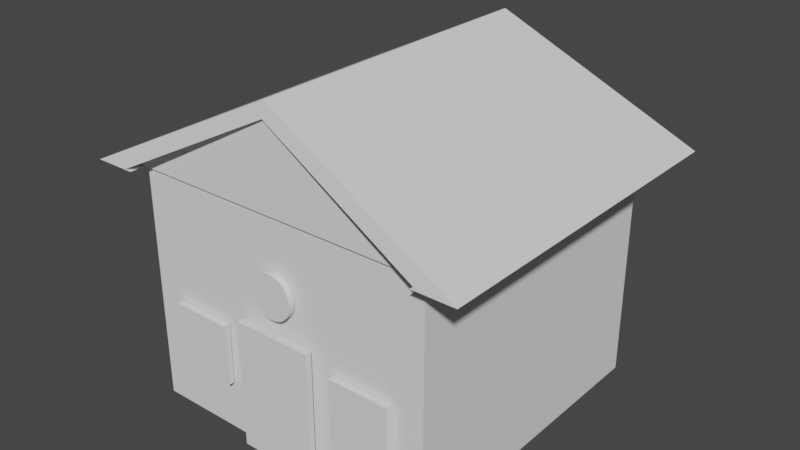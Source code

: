 # Source: maison1.blend  (saved by Blender 2.91.10; exported with 4.5.12 LTS)
import bpy
from mathutils import Matrix  # noqa: F401  (used for matrix-valued properties, if any)

bpy.ops.wm.read_factory_settings(use_empty=True)
scene = bpy.context.scene
scene.name = 'Scene'

# ---- collections
col_collection = bpy.data.collections.new('Collection'); scene.collection.children.link(col_collection)

# ---- world
world_world = bpy.data.worlds.new('World'); scene.world = world_world
world_world.use_nodes = True; world_world.node_tree.nodes.clear()
_N = world_world.node_tree.nodes; _L = world_world.node_tree.links
n0 = _N.new('ShaderNodeOutputWorld'); n0.name = 'World Output'; n0.location = (300, 300)
n1 = _N.new('ShaderNodeBackground'); n1.name = 'Background'; n1.location = (10, 300)
n1.inputs[0].default_value = (0.05088, 0.05088, 0.05088, 1.0)
_L.new(n1.outputs[0], n0.inputs[0])
n0.is_active_output = True
world_world.color = (0.05088, 0.05088, 0.05088)
world_world.use_sun_shadow = False
world_world.sun_shadow_jitter_overblur = 0.0

# ---- meshes
me_cube_001 = bpy.data.meshes.new('Cube.001')
me_cube_001.from_pydata([(-0.4997, -0.4992, -2.137e-05), (-0.4997, -0.4992, 0.7658), (-0.4997, 0.5008, -2.137e-05), (-0.4997, 0.5008, 0.7658), (0.5003, -0.4992, -2.137e-05), (0.5003, -0.4992, 0.7658), (0.5003, 0.5008, -2.137e-05), (0.5003, 0.5008, 0.7658)], [], [(0, 1, 3, 2), (2, 3, 7, 6), (6, 7, 5, 4), (4, 5, 1, 0), (2, 6, 4, 0), (7, 3, 1, 5)])
_uv = me_cube_001.uv_layers.new(name='UVMap')
_uv.uv.foreach_set('vector', [0.375, 0.0, 0.625, 0.0, 0.625, 0.25, 0.375, 0.25, 0.375, 0.25, 0.625, 0.25, 0.625, 0.5, 0.375, 0.5, 0.375, 0.5, 0.625, 0.5, 0.625, 0.75, 0.375, 0.75, 0.375, 0.75, 0.625, 0.75, 0.625, 1.0, 0.375, 1.0, 0.125, 0.5, 0.375, 0.5, 0.375, 0.75, 0.125, 0.75, 0.625, 0.5, 0.875, 0.5, 0.875, 0.75, 0.625, 0.75])
me_cube_001.use_remesh_fix_poles = True
me_cube_001.use_remesh_preserve_attributes = False
me_cube_001.use_mirror_vertex_groups = False
me_cube_001.update()
me_cube_002 = bpy.data.meshes.new('Cube.002')
me_cube_002.from_pydata([(-0.0002803, 0.5149, 0.2619), (0.0002803, -0.5085, 0.2592), (-0.5287, -0.5085, -1.812e-05), (0.5292, -0.5085, -1.812e-05), (0.0002803, -0.5085, 0.2728), (-0.6397, -0.5604, -2.137e-05), (0.0003392, -0.5109, 0.3217), (-0.6397, 0.58, -2.137e-05), (0.0003392, 0.5126, 0.3217), (0.6403, -0.5604, -2.137e-05), (0.6403, 0.58, -2.137e-05), (-0.5287, -0.5604, -1.812e-05), (0.0002803, -0.5185, 0.2728), (0.5292, -0.5604, -1.812e-05), (-0.5024, -0.5604, -2.137e-05), (-0.5024, -0.5604, -1.812e-05), (-0.5024, -0.5085, -2.137e-05), (-0.5024, -0.5085, -1.812e-05), (0.5029, -0.5085, -2.137e-05), (0.5029, -0.5085, -1.812e-05), (0.5029, -0.5604, -1.812e-05), (0.5029, -0.5604, -2.137e-05), (0.5076, 0.5149, -2.137e-05), (-0.5082, 0.5149, -2.137e-05), (0.5076, 0.58, -2.137e-05), (-0.0002803, 0.5251, 0.2619), (-0.5082, 0.58, -2.137e-05)], [], [(5, 6, 8, 7), (10, 8, 6, 9), (11, 2, 4, 12), (12, 4, 3, 13), (12, 6, 5, 11), (18, 19, 17, 16), (15, 14, 16, 17), (20, 19, 18, 21), (17, 1, 19, 3, 4, 2), (1, 17, 19), (13, 3, 19, 20), (2, 11, 15, 17), (11, 5, 14, 15), (9, 6, 12, 13, 20, 21), (22, 23, 0), (24, 22, 0, 25), (25, 0, 23, 26), (7, 8, 10, 24, 25, 26), (24, 10, 9, 21, 18, 16, 14, 5, 7, 26, 23, 22)])
_uv = me_cube_002.uv_layers.new(name='UVMap')
_uv.uv.foreach_set('vector', [0.375, 0.0, 0.625, 0.0, 0.625, 0.25, 0.375, 0.25, 0.375, 0.5, 0.625, 0.5, 0.625, 0.75, 0.375, 0.75, 0.375, 0.05121, 0.375, 0.06259, 0.625, 0.05765, 0.625, 0.05523, 0.625, 0.6948, 0.625, 0.6923, 0.375, 0.6874, 0.375, 0.6988, 0.587, 0.981, 0.625, 1.0, 0.375, 1.0, 0.375, 0.9783, 0.5981, 0.8435, 0.5981, 0.8435, 0.5981, 0.9063, 0.5981, 0.9063, 0.3874, 0.05086, 0.3874, 0.05086, 0.3874, 0.06234, 0.3874, 0.06234, 0.3874, 0.6991, 0.3874, 0.6877, 0.3874, 0.6877, 0.3874, 0.6991, 0.5972, 0.9063, 0.6134, 0.8749, 0.5972, 0.8435, 0.5972, 0.8419, 0.6143, 0.8749, 0.5972, 0.908, 0.6134, 0.8749, 0.5972, 0.9063, 0.5972, 0.8435, 0.375, 0.6988, 0.375, 0.6874, 0.3688, 0.6874, 0.3688, 0.6988, 0.125, 0.6874, 0.125, 0.6988, 0.1312, 0.6988, 0.1312, 0.6874, 0.375, 0.9783, 0.375, 1.0, 0.375, 0.9732, 0.375, 0.9732, 0.375, 0.75, 0.625, 1.0, 0.587, 0.981, 0.375, 0.7717, 0.375, 0.7768, 0.375, 0.7768, 0.5979, 0.9067, 0.5979, 0.8432, 0.6143, 0.8749, 0.385, 0.04802, 0.385, 0.06239, 0.625, 0.05765, 0.625, 0.05516, 0.625, 0.6948, 0.625, 0.6923, 0.385, 0.6876, 0.385, 0.702, 0.375, 0.25, 0.625, 0.5, 0.375, 0.5, 0.375, 0.4741, 0.5785, 0.4766, 0.375, 0.2757, 0.3491, 0.5, 0.375, 0.5, 0.375, 0.75, 0.3482, 0.75, 0.3482, 0.7386, 0.1518, 0.7386, 0.1518, 0.75, 0.125, 0.75, 0.125, 0.5, 0.1507, 0.5, 0.1507, 0.5143, 0.3491, 0.5143])
me_cube_002.use_remesh_fix_poles = True
me_cube_002.use_remesh_preserve_attributes = False
me_cube_002.use_mirror_vertex_groups = False
me_cube_002.update()
me_cube_003 = bpy.data.meshes.new('Cube.003')
me_cube_003.from_pydata([(-0.13, 0.01028, -1.17e-05), (-0.13, 0.01028, 0.4196), (-0.13, -0.01031, -1.17e-05), (-0.13, -0.01031, 0.4196), (0.1302, 0.01028, -1.172e-05), (0.1302, 0.01028, 0.4196), (0.1302, -0.01031, -1.172e-05), (0.1302, -0.01031, 0.4196)], [], [(0, 1, 3, 2), (2, 3, 7, 6), (6, 7, 5, 4), (4, 5, 1, 0), (2, 6, 4, 0), (7, 3, 1, 5)])
_uv = me_cube_003.uv_layers.new(name='UVMap')
_uv.uv.foreach_set('vector', [0.375, 0.0, 0.625, 0.0, 0.625, 0.25, 0.375, 0.25, 0.375, 0.25, 0.625, 0.25, 0.625, 0.5, 0.375, 0.5, 0.375, 0.5, 0.625, 0.5, 0.625, 0.75, 0.375, 0.75, 0.375, 0.75, 0.625, 0.75, 0.625, 1.0, 0.375, 1.0, 0.125, 0.5, 0.375, 0.5, 0.375, 0.75, 0.125, 0.75, 0.625, 0.5, 0.875, 0.5, 0.875, 0.75, 0.625, 0.75])
me_cube_003.use_remesh_fix_poles = True
me_cube_003.use_remesh_preserve_attributes = False
me_cube_003.use_mirror_vertex_groups = False
me_cube_003.update()
me_cube_004 = bpy.data.meshes.new('Cube.004')
me_cube_004.from_pydata([(-0.09995, 0.01028, -5.572e-06), (-0.09995, 0.01028, 0.2), (-0.09995, -0.01031, -5.572e-06), (-0.09995, -0.01031, 0.2), (0.1001, 0.01028, -5.589e-06), (0.1001, 0.01028, 0.2), (0.1001, -0.01031, -5.589e-06), (0.1001, -0.01031, 0.2)], [], [(0, 1, 3, 2), (2, 3, 7, 6), (6, 7, 5, 4), (4, 5, 1, 0), (2, 6, 4, 0), (7, 3, 1, 5)])
_uv = me_cube_004.uv_layers.new(name='UVMap')
_uv.uv.foreach_set('vector', [0.375, 0.0, 0.625, 0.0, 0.625, 0.25, 0.375, 0.25, 0.375, 0.25, 0.625, 0.25, 0.625, 0.5, 0.375, 0.5, 0.375, 0.5, 0.625, 0.5, 0.625, 0.75, 0.375, 0.75, 0.375, 0.75, 0.625, 0.75, 0.625, 1.0, 0.375, 1.0, 0.125, 0.5, 0.375, 0.5, 0.375, 0.75, 0.125, 0.75, 0.625, 0.5, 0.875, 0.5, 0.875, 0.75, 0.625, 0.75])
me_cube_004.use_remesh_fix_poles = True
me_cube_004.use_remesh_preserve_attributes = False
me_cube_004.use_mirror_vertex_groups = False
me_cube_004.update()
me_cube_005 = bpy.data.meshes.new('Cube.005')
me_cube_005.from_pydata([(-0.09995, 0.01028, -5.572e-06), (-0.09995, 0.01028, 0.2), (-0.09995, -0.01031, -5.572e-06), (-0.09995, -0.01031, 0.2), (0.1001, 0.01028, -5.589e-06), (0.1001, 0.01028, 0.2), (0.1001, -0.01031, -5.589e-06), (0.1001, -0.01031, 0.2)], [], [(0, 1, 3, 2), (2, 3, 7, 6), (6, 7, 5, 4), (4, 5, 1, 0), (2, 6, 4, 0), (7, 3, 1, 5)])
_uv = me_cube_005.uv_layers.new(name='UVMap')
_uv.uv.foreach_set('vector', [0.375, 0.0, 0.625, 0.0, 0.625, 0.25, 0.375, 0.25, 0.375, 0.25, 0.625, 0.25, 0.625, 0.5, 0.375, 0.5, 0.375, 0.5, 0.625, 0.5, 0.625, 0.75, 0.375, 0.75, 0.375, 0.75, 0.625, 0.75, 0.625, 1.0, 0.375, 1.0, 0.125, 0.5, 0.375, 0.5, 0.375, 0.75, 0.125, 0.75, 0.625, 0.5, 0.875, 0.5, 0.875, 0.75, 0.625, 0.75])
me_cube_005.use_remesh_fix_poles = True
me_cube_005.use_remesh_preserve_attributes = False
me_cube_005.use_mirror_vertex_groups = False
me_cube_005.update()
me_cylinder = bpy.data.meshes.new('Cylinder')
me_cylinder.from_pydata([(0.0, 0.01, 0.07), (0.0, -0.01, 0.07), (0.01366, 0.01, 0.06865), (0.01366, -0.01, 0.06865), (0.02679, 0.01, 0.06467), (0.02679, -0.01, 0.06467), (0.03889, 0.01, 0.0582), (0.03889, -0.01, 0.0582), (0.0495, 0.01, 0.0495), (0.0495, -0.01, 0.0495), (0.0582, 0.01, 0.03889), (0.0582, -0.01, 0.03889), (0.06467, 0.01, 0.02679), (0.06467, -0.01, 0.02679), (0.06865, 0.01, 0.01366), (0.06865, -0.01, 0.01366), (0.07, 0.01, 6.914e-09), (0.07, -0.01, 3.656e-09), (0.06865, 0.01, -0.01366), (0.06865, -0.01, -0.01366), (0.06467, 0.01, -0.02679), (0.06467, -0.01, -0.02679), (0.0582, 0.01, -0.03889), (0.0582, -0.01, -0.03889), (0.0495, 0.01, -0.0495), (0.0495, -0.01, -0.0495), (0.03889, 0.01, -0.0582), (0.03889, -0.01, -0.0582), (0.02679, 0.01, -0.06467), (0.02679, -0.01, -0.06467), (0.01366, 0.01, -0.06865), (0.01366, -0.01, -0.06865), (-2.281e-08, 0.01, -0.07), (-2.281e-08, -0.01, -0.07), (-0.01366, 0.01, -0.06865), (-0.01366, -0.01, -0.06865), (-0.02679, 0.01, -0.06467), (-0.02679, -0.01, -0.06467), (-0.03889, 0.01, -0.0582), (-0.03889, -0.01, -0.0582), (-0.0495, 0.01, -0.0495), (-0.0495, -0.01, -0.0495), (-0.0582, 0.01, -0.03889), (-0.0582, -0.01, -0.03889), (-0.06467, 0.01, -0.02679), (-0.06467, -0.01, -0.02679), (-0.06865, 0.01, -0.01366), (-0.06865, -0.01, -0.01366), (-0.07, 0.01, 6.922e-08), (-0.07, -0.01, 6.596e-08), (-0.06865, 0.01, 0.01366), (-0.06865, -0.01, 0.01366), (-0.06467, 0.01, 0.02679), (-0.06467, -0.01, 0.02679), (-0.0582, 0.01, 0.03889), (-0.0582, -0.01, 0.03889), (-0.0495, 0.01, 0.0495), (-0.0495, -0.01, 0.0495), (-0.03889, 0.01, 0.0582), (-0.03889, -0.01, 0.0582), (-0.02679, 0.01, 0.06467), (-0.02679, -0.01, 0.06467), (-0.01366, 0.01, 0.06865), (-0.01366, -0.01, 0.06865)], [], [(0, 1, 3, 2), (2, 3, 5, 4), (4, 5, 7, 6), (6, 7, 9, 8), (8, 9, 11, 10), (10, 11, 13, 12), (12, 13, 15, 14), (14, 15, 17, 16), (16, 17, 19, 18), (18, 19, 21, 20), (20, 21, 23, 22), (22, 23, 25, 24), (24, 25, 27, 26), (26, 27, 29, 28), (28, 29, 31, 30), (30, 31, 33, 32), (32, 33, 35, 34), (34, 35, 37, 36), (36, 37, 39, 38), (38, 39, 41, 40), (40, 41, 43, 42), (42, 43, 45, 44), (44, 45, 47, 46), (46, 47, 49, 48), (48, 49, 51, 50), (50, 51, 53, 52), (52, 53, 55, 54), (54, 55, 57, 56), (56, 57, 59, 58), (58, 59, 61, 60), (3, 1, 63, 61, 59, 57, 55, 53, 51, 49, 47, 45, 43, 41, 39, 37, 35, 33, 31, 29, 27, 25, 23, 21, 19, 17, 15, 13, 11, 9, 7, 5), (60, 61, 63, 62), (62, 63, 1, 0), (0, 2, 4, 6, 8, 10, 12, 14, 16, 18, 20, 22, 24, 26, 28, 30, 32, 34, 36, 38, 40, 42, 44, 46, 48, 50, 52, 54, 56, 58, 60, 62)])
_uv = me_cylinder.uv_layers.new(name='UVMap')
_uv.uv.foreach_set('vector', [1.0, 0.5, 1.0, 1.0, 0.9688, 1.0, 0.9688, 0.5, 0.9688, 0.5, 0.9688, 1.0, 0.9375, 1.0, 0.9375, 0.5, 0.9375, 0.5, 0.9375, 1.0, 0.9062, 1.0, 0.9062, 0.5, 0.9062, 0.5, 0.9062, 1.0, 0.875, 1.0, 0.875, 0.5, 0.875, 0.5, 0.875, 1.0, 0.8438, 1.0, 0.8438, 0.5, 0.8438, 0.5, 0.8438, 1.0, 0.8125, 1.0, 0.8125, 0.5, 0.8125, 0.5, 0.8125, 1.0, 0.7812, 1.0, 0.7812, 0.5, 0.7812, 0.5, 0.7812, 1.0, 0.75, 1.0, 0.75, 0.5, 0.75, 0.5, 0.75, 1.0, 0.7188, 1.0, 0.7188, 0.5, 0.7188, 0.5, 0.7188, 1.0, 0.6875, 1.0, 0.6875, 0.5, 0.6875, 0.5, 0.6875, 1.0, 0.6562, 1.0, 0.6562, 0.5, 0.6562, 0.5, 0.6562, 1.0, 0.625, 1.0, 0.625, 0.5, 0.625, 0.5, 0.625, 1.0, 0.5938, 1.0, 0.5938, 0.5, 0.5938, 0.5, 0.5938, 1.0, 0.5625, 1.0, 0.5625, 0.5, 0.5625, 0.5, 0.5625, 1.0, 0.5312, 1.0, 0.5312, 0.5, 0.5312, 0.5, 0.5312, 1.0, 0.5, 1.0, 0.5, 0.5, 0.5, 0.5, 0.5, 1.0, 0.4688, 1.0, 0.4688, 0.5, 0.4688, 0.5, 0.4688, 1.0, 0.4375, 1.0, 0.4375, 0.5, 0.4375, 0.5, 0.4375, 1.0, 0.4062, 1.0, 0.4062, 0.5, 0.4062, 0.5, 0.4062, 1.0, 0.375, 1.0, 0.375, 0.5, 0.375, 0.5, 0.375, 1.0, 0.3438, 1.0, 0.3438, 0.5, 0.3438, 0.5, 0.3438, 1.0, 0.3125, 1.0, 0.3125, 0.5, 0.3125, 0.5, 0.3125, 1.0, 0.2812, 1.0, 0.2812, 0.5, 0.2812, 0.5, 0.2812, 1.0, 0.25, 1.0, 0.25, 0.5, 0.25, 0.5, 0.25, 1.0, 0.2188, 1.0, 0.2188, 0.5, 0.2188, 0.5, 0.2188, 1.0, 0.1875, 1.0, 0.1875, 0.5, 0.1875, 0.5, 0.1875, 1.0, 0.1562, 1.0, 0.1562, 0.5, 0.1562, 0.5, 0.1562, 1.0, 0.125, 1.0, 0.125, 0.5, 0.125, 0.5, 0.125, 1.0, 0.09375, 1.0, 0.09375, 0.5, 0.09375, 0.5, 0.09375, 1.0, 0.0625, 1.0, 0.0625, 0.5, 0.2968, 0.4854, 0.25, 0.49, 0.2032, 0.4854, 0.1582, 0.4717, 0.1167, 0.4496, 0.08029, 0.4197, 0.05045, 0.3833, 0.02827, 0.3418, 0.01461, 0.2968, 0.01, 0.25, 0.01461, 0.2032, 0.02827, 0.1582, 0.05045, 0.1167, 0.08029, 0.08029, 0.1167, 0.05045, 0.1582, 0.02827, 0.2032, 0.01461, 0.25, 0.01, 0.2968, 0.01461, 0.3418, 0.02827, 0.3833, 0.05045, 0.4197, 0.08029, 0.4496, 0.1167, 0.4717, 0.1582, 0.4854, 0.2032, 0.49, 0.25, 0.4854, 0.2968, 0.4717, 0.3418, 0.4496, 0.3833, 0.4197, 0.4197, 0.3833, 0.4496, 0.3418, 0.4717, 0.0625, 0.5, 0.0625, 1.0, 0.03125, 1.0, 0.03125, 0.5, 0.03125, 0.5, 0.03125, 1.0, 0.0, 1.0, 0.0, 0.5, 0.75, 0.49, 0.7968, 0.4854, 0.8418, 0.4717, 0.8833, 0.4496, 0.9197, 0.4197, 0.9496, 0.3833, 0.9717, 0.3418, 0.9854, 0.2968, 0.99, 0.25, 0.9854, 0.2032, 0.9717, 0.1582, 0.9496, 0.1167, 0.9197, 0.08029, 0.8833, 0.05045, 0.8418, 0.02827, 0.7968, 0.01461, 0.75, 0.01, 0.7032, 0.01461, 0.6582, 0.02827, 0.6167, 0.05045, 0.5803, 0.08029, 0.5504, 0.1167, 0.5283, 0.1582, 0.5146, 0.2032, 0.51, 0.25, 0.5146, 0.2968, 0.5283, 0.3418, 0.5504, 0.3833, 0.5803, 0.4197, 0.6167, 0.4496, 0.6582, 0.4717, 0.7032, 0.4854])
me_cylinder.use_remesh_fix_poles = True
me_cylinder.use_remesh_preserve_attributes = False
me_cylinder.use_mirror_vertex_groups = False
me_cylinder.update()

# ---- objects
ob_cube = bpy.data.objects.new('Cube', me_cube_001)
ob_cube_001 = bpy.data.objects.new('Cube.001', me_cube_002)
ob_cube_002 = bpy.data.objects.new('Cube.002', me_cube_003)
ob_cube_003 = bpy.data.objects.new('Cube.003', me_cube_004)
ob_cube_004 = bpy.data.objects.new('Cube.004', me_cube_005)
ob_cylinder = bpy.data.objects.new('Cylinder', me_cylinder)

# ---- transforms, parenting, visibility, modifiers, constraints
ob_cube.location = (0.0, -0.00159, 0.0)
ob_cube.lineart.crease_threshold = 0.0
ob_cube_001.location = (0.0, -0.00159, 0.7732)
ob_cube_001.lineart.crease_threshold = 0.0
ob_cube_002.location = (0.0, -0.5251, 0.0)
ob_cube_002.lineart.crease_threshold = 0.0
ob_cube_003.location = (0.3, -0.5151, 0.1696)
ob_cube_003.lineart.crease_threshold = 0.0
ob_cube_004.location = (-0.3, -0.516, 0.1696)
ob_cube_004.lineart.crease_threshold = 0.0
ob_cylinder.location = (0.0, -0.5174, 0.5415)
ob_cylinder.lineart.crease_threshold = 0.0

# ---- collection membership
col_collection.objects.link(ob_cube)
col_collection.objects.link(ob_cube_001)
col_collection.objects.link(ob_cube_002)
col_collection.objects.link(ob_cube_003)
col_collection.objects.link(ob_cube_004)
col_collection.objects.link(ob_cylinder)

# ---- scene / render settings (as saved in the file)
scene.frame_start = 1; scene.frame_end = 250; scene.frame_set(0)
scene.render.engine = 'BLENDER_EEVEE_NEXT'
scene.cycles.use_denoising = False
scene.cycles.samples = 128
scene.cycles.sampling_pattern = 'TABULATED_SOBOL'
scene.cycles.use_adaptive_sampling = False
scene.cycles.use_light_tree = False
scene.view_settings.view_transform = 'Filmic'
bpy.context.view_layer.update()

# ---- added for rendering (the .blend has no active camera and no usable light): camera, sun
cam_auto = bpy.data.cameras.new('AutoCamera')
cam_auto.lens = 50.0
cam_auto.sensor_width = 36.0
cam_auto.clip_end = 1000.0
ob_auto_camera = bpy.data.objects.new('AutoCamera', cam_auto)
scene.collection.objects.link(ob_auto_camera)
ob_auto_camera.location = (1.88242, -2.25028, 2.05311)
ob_auto_camera.rotation_euler = (1.09748, -7.21219e-08, 0.694738)
scene.camera = ob_auto_camera
light_auto_sun = bpy.data.lights.new('AutoSun', 'SUN')
light_auto_sun.energy = 3.0
light_auto_sun.angle = 0.0523599
ob_auto_sun = bpy.data.objects.new('AutoSun', light_auto_sun)
scene.collection.objects.link(ob_auto_sun)
ob_auto_sun.rotation_euler = (0.872665, 0.174533, 0.523599)
bpy.context.view_layer.update()
